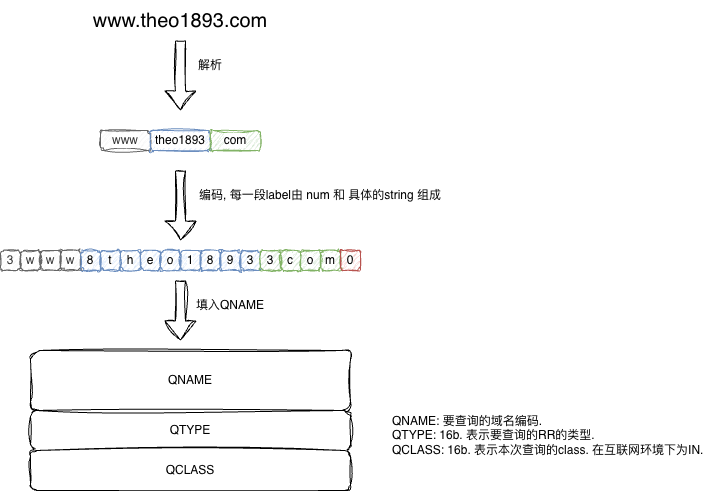

The diagram above was exported from draw.io. Its source (the exported page's mxGraphModel, read from the mxfile embedded in the PNG):
<mxGraphModel dx="814" dy="1767" grid="1" gridSize="10" guides="1" tooltips="1" connect="1" arrows="1" fold="1" page="1" pageScale="1" pageWidth="827" pageHeight="1169" math="0" shadow="0">
  <root>
    <mxCell id="0" />
    <mxCell id="1" parent="0" />
    <mxCell id="HJFAk9eqmPhTucIWg0lw-15" value="QNAME" style="rounded=1;whiteSpace=wrap;html=1;sketch=1;jiggle=2;curveFitting=1;align=center;verticalAlign=middle;fontFamily=Helvetica;fontSize=12;labelBackgroundColor=default;" vertex="1" parent="1">
      <mxGeometry x="220" y="330" width="320" height="60" as="geometry" />
    </mxCell>
    <mxCell id="HJFAk9eqmPhTucIWg0lw-16" value="QTYPE" style="rounded=1;whiteSpace=wrap;html=1;sketch=1;jiggle=2;curveFitting=1;align=center;verticalAlign=middle;fontFamily=Helvetica;fontSize=12;labelBackgroundColor=default;" vertex="1" parent="1">
      <mxGeometry x="220" y="390" width="320" height="40" as="geometry" />
    </mxCell>
    <mxCell id="HJFAk9eqmPhTucIWg0lw-17" value="QCLASS" style="rounded=1;whiteSpace=wrap;html=1;sketch=1;jiggle=2;curveFitting=1;align=center;verticalAlign=middle;fontFamily=Helvetica;fontSize=12;labelBackgroundColor=default;" vertex="1" parent="1">
      <mxGeometry x="220" y="430" width="320" height="40" as="geometry" />
    </mxCell>
    <mxCell id="HJFAk9eqmPhTucIWg0lw-18" value="QNAME: 要查询的域名编码.&lt;div&gt;QTYPE: 16b. 表示要查询的RR的类型.&lt;/div&gt;&lt;div&gt;QCLASS: 16b. 表示本次查询的class. 在互联网环境下为IN.&lt;/div&gt;" style="text;html=1;whiteSpace=wrap;strokeColor=none;fillColor=none;align=left;verticalAlign=middle;rounded=0;fontFamily=Helvetica;fontSize=12;fontColor=default;labelBackgroundColor=default;" vertex="1" parent="1">
      <mxGeometry x="580" y="400" width="320" height="30" as="geometry" />
    </mxCell>
    <mxCell id="HJFAk9eqmPhTucIWg0lw-20" value="&lt;font style=&quot;font-size: 20px;&quot;&gt;www.theo1893.com&lt;/font&gt;" style="text;html=1;whiteSpace=wrap;strokeColor=none;fillColor=none;align=center;verticalAlign=middle;rounded=0;fontFamily=Helvetica;fontSize=12;fontColor=default;labelBackgroundColor=default;" vertex="1" parent="1">
      <mxGeometry x="300" y="-20" width="140" height="40" as="geometry" />
    </mxCell>
    <mxCell id="HJFAk9eqmPhTucIWg0lw-21" value="3" style="rounded=1;whiteSpace=wrap;html=1;sketch=1;jiggle=2;curveFitting=1;strokeColor=#666666;align=center;verticalAlign=middle;fontFamily=Helvetica;fontSize=12;fontColor=#333333;labelBackgroundColor=default;fillColor=#f5f5f5;" vertex="1" parent="1">
      <mxGeometry x="190" y="230" width="20" height="20" as="geometry" />
    </mxCell>
    <mxCell id="HJFAk9eqmPhTucIWg0lw-22" value="w" style="rounded=1;whiteSpace=wrap;html=1;sketch=1;jiggle=2;curveFitting=1;strokeColor=#666666;align=center;verticalAlign=middle;fontFamily=Helvetica;fontSize=12;fontColor=#333333;labelBackgroundColor=default;fillColor=#f5f5f5;" vertex="1" parent="1">
      <mxGeometry x="210" y="230" width="20" height="20" as="geometry" />
    </mxCell>
    <mxCell id="HJFAk9eqmPhTucIWg0lw-23" value="w" style="rounded=1;whiteSpace=wrap;html=1;sketch=1;jiggle=2;curveFitting=1;strokeColor=#666666;align=center;verticalAlign=middle;fontFamily=Helvetica;fontSize=12;fontColor=#333333;labelBackgroundColor=default;fillColor=#f5f5f5;" vertex="1" parent="1">
      <mxGeometry x="230" y="230" width="20" height="20" as="geometry" />
    </mxCell>
    <mxCell id="HJFAk9eqmPhTucIWg0lw-24" value="w" style="rounded=1;whiteSpace=wrap;html=1;sketch=1;jiggle=2;curveFitting=1;strokeColor=#666666;align=center;verticalAlign=middle;fontFamily=Helvetica;fontSize=12;fontColor=#333333;labelBackgroundColor=default;fillColor=#f5f5f5;" vertex="1" parent="1">
      <mxGeometry x="250" y="230" width="20" height="20" as="geometry" />
    </mxCell>
    <mxCell id="HJFAk9eqmPhTucIWg0lw-25" value="8" style="rounded=1;whiteSpace=wrap;html=1;sketch=1;jiggle=2;curveFitting=1;strokeColor=#6c8ebf;align=center;verticalAlign=middle;fontFamily=Helvetica;fontSize=12;labelBackgroundColor=default;fillColor=#dae8fc;" vertex="1" parent="1">
      <mxGeometry x="270" y="230" width="20" height="20" as="geometry" />
    </mxCell>
    <mxCell id="HJFAk9eqmPhTucIWg0lw-26" value="t" style="rounded=1;whiteSpace=wrap;html=1;sketch=1;jiggle=2;curveFitting=1;strokeColor=#6c8ebf;align=center;verticalAlign=middle;fontFamily=Helvetica;fontSize=12;labelBackgroundColor=default;fillColor=#dae8fc;" vertex="1" parent="1">
      <mxGeometry x="290" y="230" width="20" height="20" as="geometry" />
    </mxCell>
    <mxCell id="HJFAk9eqmPhTucIWg0lw-27" value="h" style="rounded=1;whiteSpace=wrap;html=1;sketch=1;jiggle=2;curveFitting=1;strokeColor=#6c8ebf;align=center;verticalAlign=middle;fontFamily=Helvetica;fontSize=12;labelBackgroundColor=default;fillColor=#dae8fc;" vertex="1" parent="1">
      <mxGeometry x="310" y="230" width="20" height="20" as="geometry" />
    </mxCell>
    <mxCell id="HJFAk9eqmPhTucIWg0lw-28" value="e" style="rounded=1;whiteSpace=wrap;html=1;sketch=1;jiggle=2;curveFitting=1;strokeColor=#6c8ebf;align=center;verticalAlign=middle;fontFamily=Helvetica;fontSize=12;labelBackgroundColor=default;fillColor=#dae8fc;" vertex="1" parent="1">
      <mxGeometry x="330" y="230" width="20" height="20" as="geometry" />
    </mxCell>
    <mxCell id="HJFAk9eqmPhTucIWg0lw-29" value="o" style="rounded=1;whiteSpace=wrap;html=1;sketch=1;jiggle=2;curveFitting=1;strokeColor=#6c8ebf;align=center;verticalAlign=middle;fontFamily=Helvetica;fontSize=12;labelBackgroundColor=default;fillColor=#dae8fc;" vertex="1" parent="1">
      <mxGeometry x="350" y="230" width="20" height="20" as="geometry" />
    </mxCell>
    <mxCell id="HJFAk9eqmPhTucIWg0lw-30" value="1" style="rounded=1;whiteSpace=wrap;html=1;sketch=1;jiggle=2;curveFitting=1;strokeColor=#6c8ebf;align=center;verticalAlign=middle;fontFamily=Helvetica;fontSize=12;labelBackgroundColor=default;fillColor=#dae8fc;" vertex="1" parent="1">
      <mxGeometry x="370" y="230" width="20" height="20" as="geometry" />
    </mxCell>
    <mxCell id="HJFAk9eqmPhTucIWg0lw-31" value="8" style="rounded=1;whiteSpace=wrap;html=1;sketch=1;jiggle=2;curveFitting=1;strokeColor=#6c8ebf;align=center;verticalAlign=middle;fontFamily=Helvetica;fontSize=12;labelBackgroundColor=default;fillColor=#dae8fc;" vertex="1" parent="1">
      <mxGeometry x="390" y="230" width="20" height="20" as="geometry" />
    </mxCell>
    <mxCell id="HJFAk9eqmPhTucIWg0lw-32" value="9" style="rounded=1;whiteSpace=wrap;html=1;sketch=1;jiggle=2;curveFitting=1;strokeColor=#6c8ebf;align=center;verticalAlign=middle;fontFamily=Helvetica;fontSize=12;labelBackgroundColor=default;fillColor=#dae8fc;" vertex="1" parent="1">
      <mxGeometry x="410" y="230" width="20" height="20" as="geometry" />
    </mxCell>
    <mxCell id="HJFAk9eqmPhTucIWg0lw-33" value="3" style="rounded=1;whiteSpace=wrap;html=1;sketch=1;jiggle=2;curveFitting=1;strokeColor=#6c8ebf;align=center;verticalAlign=middle;fontFamily=Helvetica;fontSize=12;labelBackgroundColor=default;fillColor=#dae8fc;" vertex="1" parent="1">
      <mxGeometry x="430" y="230" width="20" height="20" as="geometry" />
    </mxCell>
    <mxCell id="HJFAk9eqmPhTucIWg0lw-34" value="3" style="rounded=1;whiteSpace=wrap;html=1;sketch=1;jiggle=2;curveFitting=1;strokeColor=#82b366;align=center;verticalAlign=middle;fontFamily=Helvetica;fontSize=12;labelBackgroundColor=default;fillColor=#d5e8d4;" vertex="1" parent="1">
      <mxGeometry x="450" y="230" width="20" height="20" as="geometry" />
    </mxCell>
    <mxCell id="HJFAk9eqmPhTucIWg0lw-35" value="c" style="rounded=1;whiteSpace=wrap;html=1;sketch=1;jiggle=2;curveFitting=1;strokeColor=#82b366;align=center;verticalAlign=middle;fontFamily=Helvetica;fontSize=12;labelBackgroundColor=default;fillColor=#d5e8d4;" vertex="1" parent="1">
      <mxGeometry x="470" y="230" width="20" height="20" as="geometry" />
    </mxCell>
    <mxCell id="HJFAk9eqmPhTucIWg0lw-36" value="o" style="rounded=1;whiteSpace=wrap;html=1;sketch=1;jiggle=2;curveFitting=1;strokeColor=#82b366;align=center;verticalAlign=middle;fontFamily=Helvetica;fontSize=12;labelBackgroundColor=default;fillColor=#d5e8d4;" vertex="1" parent="1">
      <mxGeometry x="490" y="230" width="20" height="20" as="geometry" />
    </mxCell>
    <mxCell id="HJFAk9eqmPhTucIWg0lw-37" value="m" style="rounded=1;whiteSpace=wrap;html=1;sketch=1;jiggle=2;curveFitting=1;strokeColor=#82b366;align=center;verticalAlign=middle;fontFamily=Helvetica;fontSize=12;labelBackgroundColor=default;fillColor=#d5e8d4;" vertex="1" parent="1">
      <mxGeometry x="510" y="230" width="20" height="20" as="geometry" />
    </mxCell>
    <mxCell id="HJFAk9eqmPhTucIWg0lw-38" value="0" style="rounded=1;whiteSpace=wrap;html=1;sketch=1;jiggle=2;curveFitting=1;strokeColor=#b85450;align=center;verticalAlign=middle;fontFamily=Helvetica;fontSize=12;labelBackgroundColor=default;fillColor=#f8cecc;" vertex="1" parent="1">
      <mxGeometry x="530" y="230" width="20" height="20" as="geometry" />
    </mxCell>
    <mxCell id="HJFAk9eqmPhTucIWg0lw-39" value="" style="shape=flexArrow;endArrow=classic;html=1;rounded=0;sketch=1;jiggle=2;curveFitting=1;strokeColor=default;align=center;verticalAlign=middle;fontFamily=Helvetica;fontSize=12;fontColor=default;labelBackgroundColor=default;edgeStyle=orthogonalEdgeStyle;" edge="1" parent="1">
      <mxGeometry width="50" height="50" relative="1" as="geometry">
        <mxPoint x="370" y="150" as="sourcePoint" />
        <mxPoint x="370" y="220" as="targetPoint" />
      </mxGeometry>
    </mxCell>
    <mxCell id="HJFAk9eqmPhTucIWg0lw-40" value="编码, 每一段label由 num 和 具体的string 组成" style="text;html=1;whiteSpace=wrap;strokeColor=none;fillColor=none;align=center;verticalAlign=middle;rounded=0;fontFamily=Helvetica;fontSize=12;fontColor=default;labelBackgroundColor=default;" vertex="1" parent="1">
      <mxGeometry x="360" y="160" width="300" height="30" as="geometry" />
    </mxCell>
    <mxCell id="HJFAk9eqmPhTucIWg0lw-41" value="" style="shape=flexArrow;endArrow=classic;html=1;rounded=0;sketch=1;jiggle=2;curveFitting=1;strokeColor=default;align=center;verticalAlign=middle;fontFamily=Helvetica;fontSize=12;fontColor=default;labelBackgroundColor=default;edgeStyle=orthogonalEdgeStyle;" edge="1" parent="1">
      <mxGeometry width="50" height="50" relative="1" as="geometry">
        <mxPoint x="370" y="260" as="sourcePoint" />
        <mxPoint x="370" y="320" as="targetPoint" />
      </mxGeometry>
    </mxCell>
    <mxCell id="HJFAk9eqmPhTucIWg0lw-42" value="填入QNAME" style="text;html=1;whiteSpace=wrap;strokeColor=none;fillColor=none;align=center;verticalAlign=middle;rounded=0;fontFamily=Helvetica;fontSize=12;fontColor=default;labelBackgroundColor=default;" vertex="1" parent="1">
      <mxGeometry x="380" y="270" width="80" height="30" as="geometry" />
    </mxCell>
    <mxCell id="HJFAk9eqmPhTucIWg0lw-43" value="www" style="rounded=1;whiteSpace=wrap;html=1;sketch=1;jiggle=2;curveFitting=1;strokeColor=#666666;align=center;verticalAlign=middle;fontFamily=Helvetica;fontSize=12;fontColor=#333333;labelBackgroundColor=default;fillColor=#f5f5f5;" vertex="1" parent="1">
      <mxGeometry x="290" y="110" width="50" height="20" as="geometry" />
    </mxCell>
    <mxCell id="HJFAk9eqmPhTucIWg0lw-44" value="theo1893" style="rounded=1;whiteSpace=wrap;html=1;sketch=1;jiggle=2;curveFitting=1;strokeColor=#6c8ebf;align=center;verticalAlign=middle;fontFamily=Helvetica;fontSize=12;labelBackgroundColor=default;fillColor=#dae8fc;" vertex="1" parent="1">
      <mxGeometry x="340" y="110" width="60" height="20" as="geometry" />
    </mxCell>
    <mxCell id="HJFAk9eqmPhTucIWg0lw-46" value="com" style="rounded=1;whiteSpace=wrap;html=1;sketch=1;jiggle=2;curveFitting=1;strokeColor=#82b366;align=center;verticalAlign=middle;fontFamily=Helvetica;fontSize=12;labelBackgroundColor=default;fillColor=#d5e8d4;" vertex="1" parent="1">
      <mxGeometry x="400" y="110" width="50" height="20" as="geometry" />
    </mxCell>
    <mxCell id="HJFAk9eqmPhTucIWg0lw-47" value="" style="shape=flexArrow;endArrow=classic;html=1;rounded=0;sketch=1;jiggle=2;curveFitting=1;strokeColor=default;align=center;verticalAlign=middle;fontFamily=Helvetica;fontSize=12;fontColor=default;labelBackgroundColor=default;edgeStyle=orthogonalEdgeStyle;" edge="1" parent="1">
      <mxGeometry width="50" height="50" relative="1" as="geometry">
        <mxPoint x="370" y="20" as="sourcePoint" />
        <mxPoint x="370" y="90" as="targetPoint" />
      </mxGeometry>
    </mxCell>
    <mxCell id="HJFAk9eqmPhTucIWg0lw-48" value="解析" style="text;html=1;whiteSpace=wrap;strokeColor=none;fillColor=none;align=center;verticalAlign=middle;rounded=0;fontFamily=Helvetica;fontSize=12;fontColor=default;labelBackgroundColor=default;" vertex="1" parent="1">
      <mxGeometry x="370" y="30" width="60" height="30" as="geometry" />
    </mxCell>
  </root>
</mxGraphModel>